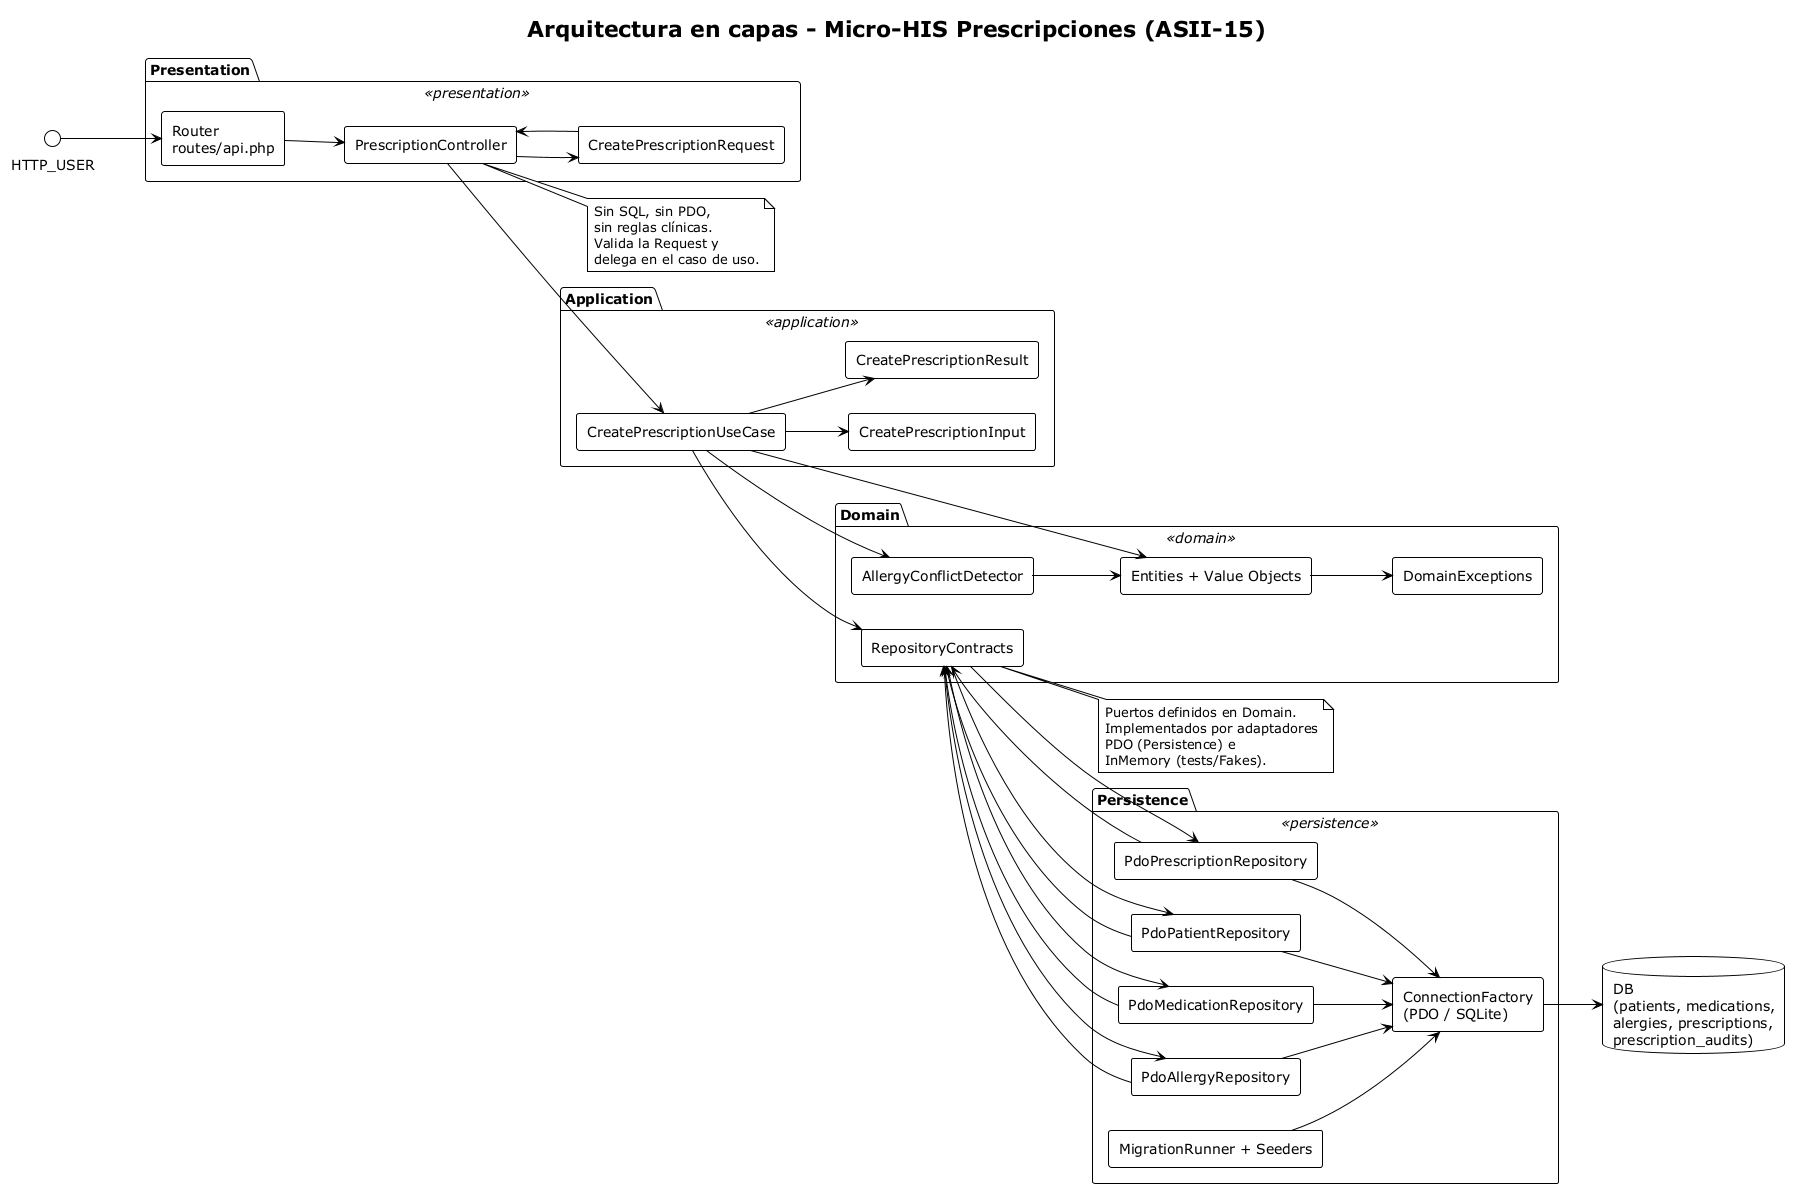

The diagram above was rendered by PlantUML. Its source (embedded in the PNG):
@startuml arquitectura-capas
!theme plain
title Arquitectura en capas - Micro-HIS Prescripciones (ASII-15)
left to right direction

skinparam componentStyle rectangle
skinparam shadowing false
skinparam rectangle {
  BackgroundColor<<presentation>> #eaf2fb
  BackgroundColor<<application>> #e2f0dd
  BackgroundColor<<domain>> #fdf3d8
  BackgroundColor<<persistence>> #f3e7f7
  BorderColor<<presentation>> #3a6ea5
  BorderColor<<application>> #4c8450
  BorderColor<<domain>> #b08a2e
  BorderColor<<persistence>> #7a4c9a
}
skinparam note {
  BackgroundColor #ffffff
}

package "Presentation" <<presentation>> {
  component "Router\nroutes/api.php" as ROUTER
  component "PrescriptionController" as CTRL
  component "CreatePrescriptionRequest" as REQ
}

package "Application" <<application>> {
  component "CreatePrescriptionUseCase" as UC
  component "CreatePrescriptionInput" as INPUT
  component "CreatePrescriptionResult" as RESULT
}

package "Domain" <<domain>> {
  component "AllergyConflictDetector" as DETECTOR
  component "Entities + Value Objects" as ENTITIES
  component "RepositoryContracts" as CONTRACTS
  component "DomainExceptions" as EX
}

package "Persistence" <<persistence>> {
  component "PdoPrescriptionRepository" as PDOPRES
  component "PdoPatientRepository" as PDOPAT
  component "PdoMedicationRepository" as PDOMED
  component "PdoAllergyRepository" as PDOALL
  component "ConnectionFactory\n(PDO / SQLite)" as CONN
  component "MigrationRunner + Seeders" as MIGR
}

database "DB\n(patients, medications,\nalergies, prescriptions,\nprescription_audits)" as DATABASE

HTTP_USER --> ROUTER
ROUTER --> CTRL
CTRL --> REQ
REQ --> CTRL
CTRL --> UC
UC --> INPUT
UC --> RESULT
UC --> DETECTOR
UC --> ENTITIES
UC --> CONTRACTS
DETECTOR --> ENTITIES
ENTITIES --> EX
PDOPRES --> CONTRACTS
PDOPAT --> CONTRACTS
PDOMED --> CONTRACTS
PDOALL --> CONTRACTS
CONTRACTS --> PDOPRES
CONTRACTS --> PDOPAT
CONTRACTS --> PDOMED
CONTRACTS --> PDOALL
PDOPRES --> CONN
PDOPAT --> CONN
PDOMED --> CONN
PDOALL --> CONN
MIGR --> CONN
CONN --> DATABASE

note right of CTRL
  Sin SQL, sin PDO,
  sin reglas clínicas.
  Valida la Request y
  delega en el caso de uso.
end note

note right of CONTRACTS
  Puertos definidos en Domain.
  Implementados por adaptadores
  PDO (Persistence) e
  InMemory (tests/Fakes).
end note
@enduml